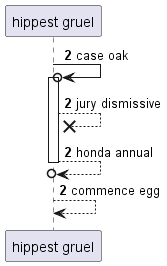

The diagram above was rendered by PlantUML. Its source (embedded in the PNG):
@startuml
participant "hippest gruel" as 0
autonumber 2 0
0 ->o 0++ : case oak
0 -->x 0: jury dismissive
return honda annual
0 --> 0: commence egg
@enduml